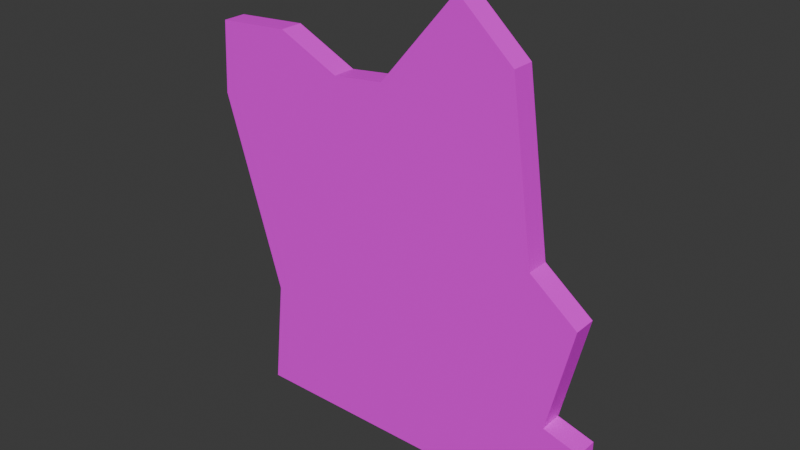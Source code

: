 # Source: papcat.blend  (saved by Blender 4.5.90; exported with 4.5.12 LTS)
import bpy
from mathutils import Matrix  # noqa: F401  (used for matrix-valued properties, if any)

bpy.ops.wm.read_factory_settings(use_empty=True)
scene = bpy.context.scene
scene.name = 'Scene'

# ---- collections
col_collection = bpy.data.collections.new('Collection'); scene.collection.children.link(col_collection)

# ---- images (referenced by path relative to the original .blend; pixels are not part of the script)
import os
ASSET_DIR = os.environ.get("B2B_ASSET_DIR", "")  # directory of the original .blend (textures are referenced by path, not embedded)
HERE = os.path.dirname(os.path.abspath(__file__))  # packed textures are extracted next to this script under _unpacked/

def load_image(name, relpath, width, height, colorspace="sRGB"):
    """Load a texture the original file referenced (path relative to the .blend, or extracted next to this script)."""
    p = next((c for c in (os.path.join(HERE, relpath), os.path.join(ASSET_DIR, relpath)) if relpath and os.path.exists(c)), "")
    if p:
        img = bpy.data.images.load(p, check_existing=True)
        img.name = name
    else:  # same state as the original file: an image datablock whose file is absent (Cycles renders it pink)
        img = bpy.data.images.new(name, width, height)
        img.source = "FILE"
        img.filepath = "//" + (relpath or name)
    img.colorspace_settings.name = colorspace
    return img
img_cat_jpeg_001 = load_image('cat.jpeg.001', 'cat.jpeg', 1024, 1024, 'sRGB')
img_pap_png_001 = load_image('pap.png.001', 'pap.png', 1024, 1024, 'sRGB')

# ---- materials (node trees are filled in below, after node groups)
mat_material_001 = bpy.data.materials.new('Material.001')
mat_material_002 = bpy.data.materials.new('Material.002')

# ---- material node trees
mat_material_001.use_nodes = True; mat_material_001.node_tree.nodes.clear()
_N = mat_material_001.node_tree.nodes; _L = mat_material_001.node_tree.links
n0 = _N.new('ShaderNodeBsdfPrincipled'); n0.name = 'Principled BSDF'; n0.location = (-200, 100)
n1 = _N.new('ShaderNodeOutputMaterial'); n1.name = 'Material Output'; n1.location = (200, 100)
n2 = _N.new('ShaderNodeTexImage'); n2.name = 'Image Texture'; n2.location = (-490, 80)
n2.image = img_cat_jpeg_001
_L.new(n0.outputs[0], n1.inputs[0])
_L.new(n2.outputs[0], n0.inputs[0])
n1.is_active_output = True
mat_material_002.use_nodes = True; mat_material_002.node_tree.nodes.clear()
_N = mat_material_002.node_tree.nodes; _L = mat_material_002.node_tree.links
n0 = _N.new('ShaderNodeBsdfPrincipled'); n0.name = 'Principled BSDF'; n0.location = (-200, 100)
n1 = _N.new('ShaderNodeOutputMaterial'); n1.name = 'Material Output'; n1.location = (200, 100)
n2 = _N.new('ShaderNodeTexImage'); n2.name = 'Image Texture'; n2.location = (-490, 80)
n2.image = img_pap_png_001
_L.new(n0.outputs[0], n1.inputs[0])
_L.new(n2.outputs[0], n0.inputs[0])
n1.is_active_output = True

# ---- world
world_world = bpy.data.worlds.new('World'); scene.world = world_world
world_world.use_nodes = True; world_world.node_tree.nodes.clear()
_N = world_world.node_tree.nodes; _L = world_world.node_tree.links
n0 = _N.new('ShaderNodeOutputWorld'); n0.name = 'World Output'; n0.location = (200, 100)
n1 = _N.new('ShaderNodeBackground'); n1.name = 'Background'; n1.location = (-200, 100)
n1.inputs[0].default_value = (0.05088, 0.05088, 0.05088, 1.0)
_L.new(n1.outputs[0], n0.inputs[0])
n0.is_active_output = True
world_world.color = (0.05088, 0.05088, 0.05088)
world_world.sun_shadow_jitter_overblur = 0.0

# ---- meshes
me_plane_001 = bpy.data.meshes.new('Plane.001')
me_plane_001.from_pydata([(1.596, -1.555, 6.201e-09), (0.5921, 1.692, 6.201e-09), (1.596, -0.9792, 6.201e-09), (-1.022, -1.555, 6.201e-09), (-0.9357, -0.7557, 6.201e-09), (-1.36, 0.6443, 6.201e-09), (-1.328, 1.164, 6.201e-09), (-0.7897, 1.205, 6.201e-09), (-0.3382, 0.9955, 6.201e-09), (0.04028, 1.041, 6.201e-09), (0.9934, 1.333, 6.201e-09), (1.167, 0.1336, 6.201e-09), (1.513, -0.1355, 6.201e-09), (1.335, -0.9062, 6.201e-09), (-1.022, -1.555, 0.1679), (1.596, -1.555, 0.1679), (1.596, -0.9792, 0.1679), (-0.9357, -0.7557, 0.1679), (-1.36, 0.6443, 0.1679), (-1.328, 1.164, 0.1679), (-0.7897, 1.205, 0.1679), (-0.3382, 0.9955, 0.1679), (0.04028, 1.041, 0.1679), (0.5921, 1.692, 0.1679), (0.9934, 1.333, 0.1679), (1.167, 0.1336, 0.1679), (1.513, -0.1355, 0.1679), (1.335, -0.9062, 0.1679)], [], [(1, 10, 11, 12, 13, 2, 0, 3, 4, 5, 6, 7, 8, 9), (23, 22, 21, 20, 19, 18, 17, 14, 15, 16, 27, 26, 25, 24), (6, 5, 18, 19), (13, 12, 26, 27), (7, 6, 19, 20), (2, 13, 27, 16), (8, 7, 20, 21), (9, 8, 21, 22), (3, 0, 15, 14), (1, 9, 22, 23), (0, 2, 16, 15), (10, 1, 23, 24), (4, 3, 14, 17), (11, 10, 24, 25), (5, 4, 17, 18), (12, 11, 25, 26)])
me_plane_001.polygons.foreach_set('material_index', [1, 0, 0, 0, 0, 0, 0, 0, 0, 0, 0, 0, 0, 0, 0, 0])
_uv = me_plane_001.uv_layers.new(name='UVMap')
_uv.uv.foreach_set('vector', [0.9278, 1.978, 1.272, 1.67, 1.421, 0.6418, 1.718, 0.4111, 1.565, -0.2499, 1.789, -0.3125, 1.789, -0.8065, -0.4565, -0.8065, -0.3824, -0.1209, -0.7462, 1.08, -0.7188, 1.526, -0.2573, 1.561, 0.1299, 1.381, 0.4546, 1.42, 0.3313, 0.9787, 0.4931, 0.8515, 0.604, 0.8426, 0.7363, 0.8836, 0.894, 0.8756, 0.9034, 0.774, 0.7791, 0.5004, 0.8044, 0.3442, 0.03704, 0.3442, 0.03704, 0.4568, 0.1135, 0.471, 0.06134, 0.6216, 0.1629, 0.6742, 0.2137, 0.9085, 0.0995, 0.8375, 0.08966, 0.6774, 0.08966, 0.6774, 0.0995, 0.8375, 0.9197, 0.1998, 0.9745, 0.4372, 0.9745, 0.4372, 0.9197, 0.1998, 0.2652, 0.8501, 0.0995, 0.8375, 0.0995, 0.8375, 0.2652, 0.8501, 1.0, 0.1774, 0.9197, 0.1998, 0.9197, 0.1998, 1.0, 0.1774, 0.4043, 0.7855, 0.2652, 0.8501, 0.2652, 0.8501, 0.4043, 0.7855, 0.5208, 0.7996, 0.4043, 0.7855, 0.4043, 0.7855, 0.5208, 0.7996, 0.1937, 0.0, 1.0, 0.0, 1.0, 0.0, 0.1937, 0.0, 0.6908, 1.0, 0.5208, 0.7996, 0.5208, 0.7996, 0.6908, 1.0, 1.0, 0.0, 1.0, 0.1774, 1.0, 0.1774, 1.0, 0.0, 0.8144, 0.8894, 0.6908, 1.0, 0.6908, 1.0, 0.8144, 0.8894, 0.2203, 0.2462, 0.1937, 0.0, 0.1937, 0.0, 0.2203, 0.2462, 0.8677, 0.5201, 0.8144, 0.8894, 0.8144, 0.8894, 0.8677, 0.5201, 0.08966, 0.6774, 0.2203, 0.2462, 0.2203, 0.2462, 0.08966, 0.6774, 0.9745, 0.4372, 0.8677, 0.5201, 0.8677, 0.5201, 0.9745, 0.4372])
me_plane_001.materials.append(mat_material_001)
me_plane_001.materials.append(mat_material_002)
me_plane_001.update()

# ---- objects
ob_plane_001 = bpy.data.objects.new('Plane.001', me_plane_001)

# ---- transforms, parenting, visibility, modifiers, constraints
ob_plane_001.location = (0.0, -4.117e-07, 3.064)
ob_plane_001.rotation_euler = (1.571, -0.0, 0.0)

# ---- collection membership
col_collection.objects.link(ob_plane_001)

# ---- scene / render settings (as saved in the file)
scene.frame_start = 1; scene.frame_end = 250; scene.frame_set(1)
scene.render.engine = 'BLENDER_EEVEE_NEXT'
bpy.context.view_layer.update()

# ---- added for rendering (the .blend has no active camera and no usable light): camera, sun
cam_auto = bpy.data.cameras.new('AutoCamera')
cam_auto.lens = 50.0
cam_auto.sensor_width = 36.0
cam_auto.clip_end = 1000.0
ob_auto_camera = bpy.data.objects.new('AutoCamera', cam_auto)
scene.collection.objects.link(ob_auto_camera)
ob_auto_camera.location = (4.18397, -4.96287, 6.38497)
ob_auto_camera.rotation_euler = (1.09748, -7.21219e-08, 0.694738)
scene.camera = ob_auto_camera
light_auto_sun = bpy.data.lights.new('AutoSun', 'SUN')
light_auto_sun.energy = 3.0
light_auto_sun.angle = 0.0523599
ob_auto_sun = bpy.data.objects.new('AutoSun', light_auto_sun)
scene.collection.objects.link(ob_auto_sun)
ob_auto_sun.rotation_euler = (0.872665, 0.174533, 0.523599)
bpy.context.view_layer.update()
